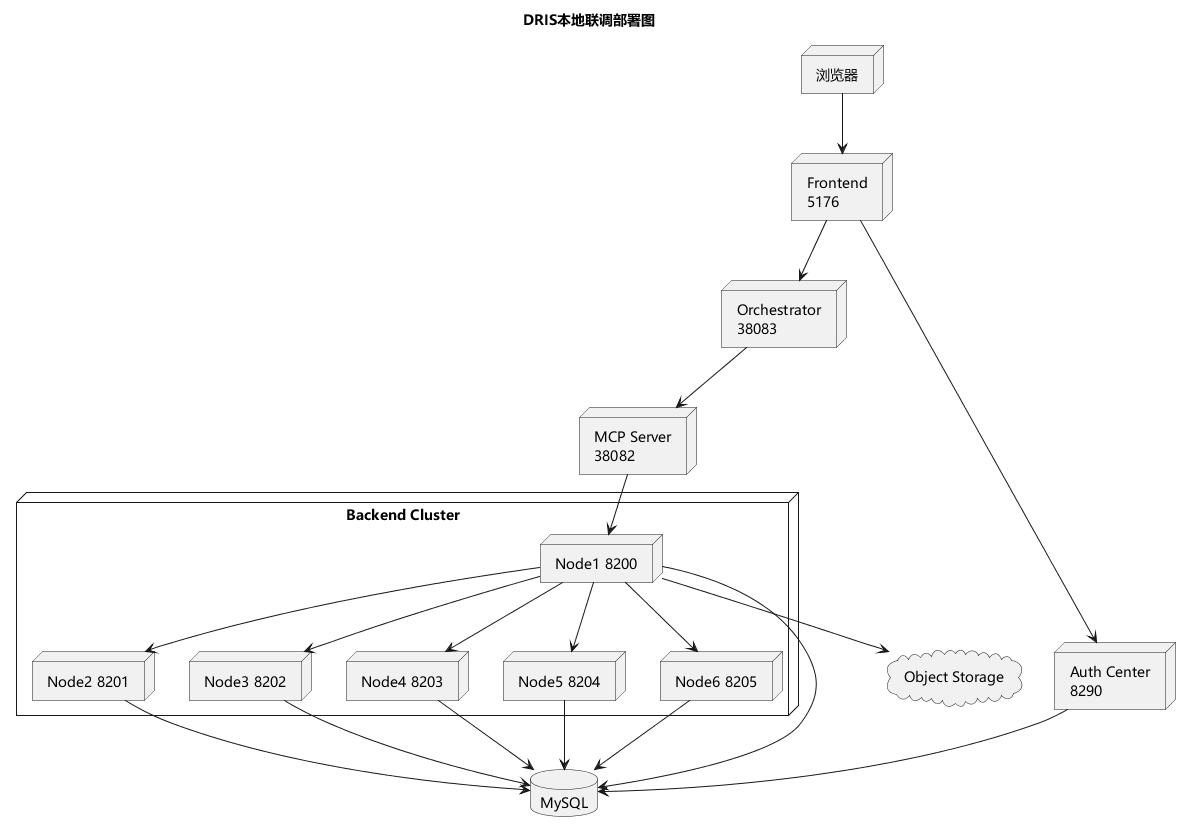

The diagram above was rendered by PlantUML. Its source (embedded in the PNG):
@startuml
title DRIS本地联调部署图
skinparam backgroundColor white
skinparam shadowing false
skinparam defaultFontName Microsoft YaHei

node "浏览器" as Browser
node "Frontend\n5176" as Frontend
node "Orchestrator\n38083" as Orchestrator
node "MCP Server\n38082" as Mcp
node "Auth Center\n8290" as Auth

node "Backend Cluster" as Cluster {
  node "Node1 8200" as N1
  node "Node2 8201" as N2
  node "Node3 8202" as N3
  node "Node4 8203" as N4
  node "Node5 8204" as N5
  node "Node6 8205" as N6
}

database "MySQL" as DB
cloud "Object Storage" as OSS

Browser --> Frontend
Frontend --> Orchestrator
Frontend --> Auth
Orchestrator --> Mcp
Mcp --> N1
N1 --> N2
N1 --> N3
N1 --> N4
N1 --> N5
N1 --> N6
N1 --> DB
N2 --> DB
N3 --> DB
N4 --> DB
N5 --> DB
N6 --> DB
N1 --> OSS
Auth --> DB
@enduml